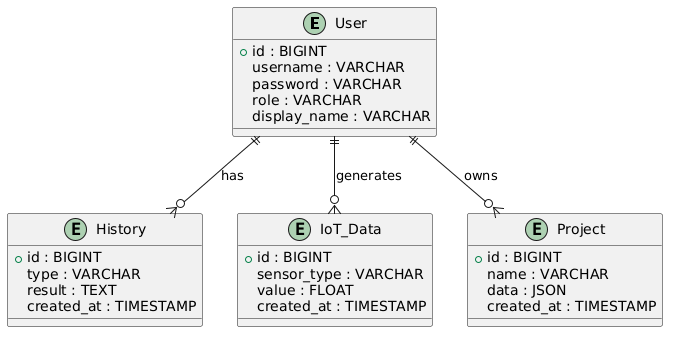

The diagram above was rendered by PlantUML. Its source (embedded in the PNG):
@startuml
entity "User" as U {
  +id : BIGINT
  username : VARCHAR
  password : VARCHAR
  role : VARCHAR
  display_name : VARCHAR
}

entity "History" as H {
  +id : BIGINT
  type : VARCHAR
  result : TEXT
  created_at : TIMESTAMP
}

entity "IoT_Data" as I {
  +id : BIGINT
  sensor_type : VARCHAR
  value : FLOAT
  created_at : TIMESTAMP
}

entity "Project" as P {
  +id : BIGINT
  name : VARCHAR
  data : JSON
  created_at : TIMESTAMP
}

U ||--o{ H : has
U ||--o{ I : generates
U ||--o{ P : owns
@enduml